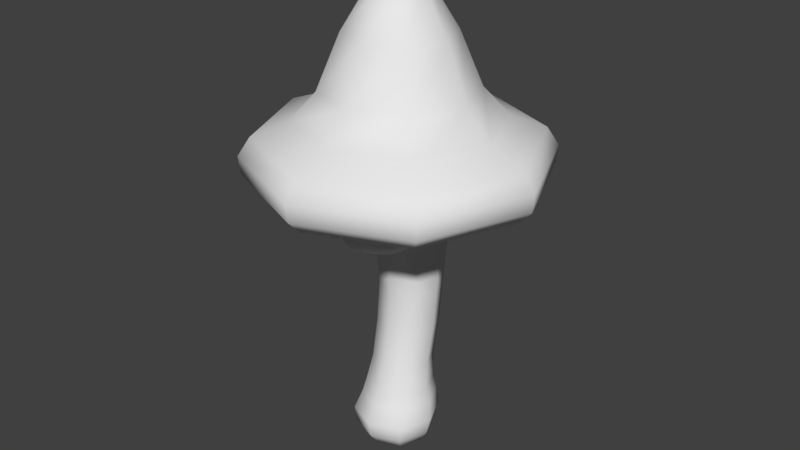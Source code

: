 # Source: CoolShroom.blend  (saved by Blender 2.79.0; exported with 4.5.12 LTS)
import bpy
from mathutils import Matrix  # noqa: F401  (used for matrix-valued properties, if any)

bpy.ops.wm.read_factory_settings(use_empty=True)
scene = bpy.context.scene
scene.name = 'Scene'

# ---- collections
col_collection_1 = bpy.data.collections.new('Collection 1'); scene.collection.children.link(col_collection_1)

# ---- world
world_world = bpy.data.worlds.new('World'); scene.world = world_world
world_world.color = (0.05088, 0.05088, 0.05088)
world_world.use_sun_shadow = False
world_world.sun_shadow_jitter_overblur = 0.0
world_world.cycles.sampling_method = 'MANUAL'

# ---- meshes
me_sphere_001 = bpy.data.meshes.new('Sphere.001')
me_sphere_001.from_pydata([(0.9239, 0.2959, 0.4871), (1.0, 0.2248, -4.371e-08), (0.9239, 0.2293, -0.3827), (0.7071, 0.2385, -0.7071), (0.3827, 0.2202, -0.9239), (0.6533, -0.6541, 0.4223), (0.7071, -0.7071, -4.371e-08), (0.6533, -0.6533, -0.3827), (0.5, -0.5, -0.7071), (0.2706, -0.05042, -0.9239), (0.572, 0.745, 0.5049), (0.5074, 0.7791, -0.1451), (0.4632, 0.7749, -0.3673), (0.4206, 0.7768, -0.6164), (0.1941, 0.7763, -0.7678), (-0.07319, 0.7845, -0.8532), (0.8297, 0.5116, -0.3832), (0.6351, 0.5199, -0.6745), (0.3437, 0.5034, -0.8692), (0.8297, 0.5694, 0.4951), (0.8981, 0.5075, -0.03948), (-0.9239, 0.2959, 0.4871), (-1.0, 0.2248, -4.371e-08), (-0.9239, 0.2293, -0.3827), (-0.7071, 0.2385, -0.7071), (-0.3827, 0.2202, -0.9239), (0.0, 0.2202, -1.0), (-0.6533, -0.6541, 0.4223), (-0.7071, -0.7071, -4.371e-08), (-0.6533, -0.6533, -0.3827), (-0.5, -0.5, -0.7071), (-0.2706, -0.05042, -0.9239), (0.0, -0.9246, 0.4187), (0.0, -1.0, -4.371e-08), (0.0, -0.9239, -0.3827), (0.0, -0.7071, -0.7071), (0.0, -0.1625, -0.9239), (-0.572, 0.745, 0.5049), (-0.5074, 0.7791, -0.1451), (-0.4632, 0.7749, -0.3673), (-0.4206, 0.7768, -0.6164), (-0.1941, 0.7763, -0.7678), (0.07319, 0.7845, -0.8532), (-0.8297, 0.5116, -0.3832), (-0.6351, 0.5199, -0.6745), (-0.3437, 0.5034, -0.8692), (0.0, 0.5034, -0.9376), (-0.8297, 0.5694, 0.4951), (-0.8981, 0.5075, -0.03948)], [], [(4, 3, 8, 9), (2, 1, 6, 7), (26, 4, 9), (3, 2, 7, 8), (1, 0, 5, 6), (26, 9, 36), (8, 7, 34, 35), (6, 5, 32, 33), (9, 8, 35, 36), (7, 6, 33, 34), (16, 17, 13, 12), (17, 18, 14, 13), (19, 20, 11, 10), (18, 46, 15, 14), (20, 16, 12, 11), (1, 2, 16, 20), (4, 26, 46, 18), (0, 1, 20, 19), (3, 4, 18, 17), (2, 3, 17, 16), (25, 31, 30, 24), (23, 29, 28, 22), (26, 31, 25), (24, 30, 29, 23), (22, 28, 27, 21), (26, 36, 31), (30, 35, 34, 29), (28, 33, 32, 27), (31, 36, 35, 30), (29, 34, 33, 28), (43, 39, 40, 44), (44, 40, 41, 45), (47, 37, 38, 48), (45, 41, 42, 46), (48, 38, 39, 43), (22, 48, 43, 23), (25, 45, 46, 26), (21, 47, 48, 22), (24, 44, 45, 25), (23, 43, 44, 24)])
me_sphere_001.polygons.foreach_set('use_smooth', [True] * 40)
_uv = me_sphere_001.uv_layers.new(name='UVMap')
_uv.uv.foreach_set('vector', [0.7661, 0.6818, 0.7779, 0.6424, 0.8364, 0.6827, 0.7907, 0.6984, 0.7979, 0.6062, 0.8228, 0.568, 0.902, 0.6452, 0.8661, 0.6648, 0.7591, 0.7243, 0.7661, 0.6818, 0.7907, 0.6984, 0.7779, 0.6424, 0.7979, 0.6062, 0.8661, 0.6648, 0.8364, 0.6827, 0.8228, 0.568, 0.8513, 0.503, 0.9537, 0.6143, 0.902, 0.6452, 0.7591, 0.7243, 0.7907, 0.6984, 0.7992, 0.7245, 0.8364, 0.6827, 0.8661, 0.6648, 0.8841, 0.7248, 0.8503, 0.7247, 0.902, 0.6452, 0.9537, 0.6143, 0.9899, 0.7253, 0.923, 0.725, 0.7907, 0.6984, 0.8364, 0.6827, 0.8503, 0.7247, 0.7992, 0.7245, 0.8661, 0.6648, 0.902, 0.6452, 0.923, 0.725, 0.8841, 0.7248, 0.7655, 0.5945, 0.7458, 0.6325, 0.6959, 0.6298, 0.6994, 0.5866, 0.7458, 0.6325, 0.7319, 0.6746, 0.6833, 0.6743, 0.6959, 0.6298, 0.8113, 0.4784, 0.7855, 0.5538, 0.7103, 0.5494, 0.7664, 0.4538, 0.7319, 0.6746, 0.7202, 0.7241, 0.6705, 0.7189, 0.6833, 0.6743, 0.7855, 0.5538, 0.7655, 0.5945, 0.6994, 0.5866, 0.7103, 0.5494, 0.8228, 0.568, 0.7979, 0.6062, 0.7655, 0.5945, 0.7855, 0.5538, 0.7661, 0.6818, 0.7591, 0.7243, 0.7202, 0.7241, 0.7319, 0.6746, 0.8513, 0.503, 0.8228, 0.568, 0.7855, 0.5538, 0.8113, 0.4784, 0.7779, 0.6424, 0.7661, 0.6818, 0.7319, 0.6746, 0.7458, 0.6325, 0.7979, 0.6062, 0.7779, 0.6424, 0.7458, 0.6325, 0.7655, 0.5945, 0.7658, 0.7669, 0.7905, 0.7505, 0.8361, 0.7665, 0.7772, 0.8063, 0.7969, 0.8428, 0.8656, 0.7847, 0.9014, 0.8046, 0.8215, 0.8811, 0.7591, 0.7243, 0.7905, 0.7505, 0.7658, 0.7669, 0.7772, 0.8063, 0.8361, 0.7665, 0.8656, 0.7847, 0.7969, 0.8428, 0.8215, 0.8811, 0.9014, 0.8046, 0.9528, 0.8359, 0.8495, 0.9463, 0.7591, 0.7243, 0.7992, 0.7245, 0.7905, 0.7505, 0.8361, 0.7665, 0.8503, 0.7247, 0.8841, 0.7248, 0.8656, 0.7847, 0.9014, 0.8046, 0.923, 0.725, 0.9899, 0.7253, 0.9528, 0.8359, 0.7905, 0.7505, 0.7992, 0.7245, 0.8503, 0.7247, 0.8361, 0.7665, 0.8656, 0.7847, 0.8841, 0.7248, 0.923, 0.725, 0.9014, 0.8046, 0.7645, 0.8541, 0.6982, 0.8615, 0.6951, 0.8183, 0.745, 0.8159, 0.745, 0.8159, 0.6951, 0.8183, 0.6829, 0.7737, 0.7315, 0.7738, 0.8093, 0.9706, 0.7642, 0.9949, 0.7088, 0.8987, 0.784, 0.895, 0.7315, 0.7738, 0.6829, 0.7737, 0.6705, 0.729, 0.7202, 0.7241, 0.784, 0.895, 0.7088, 0.8987, 0.6982, 0.8615, 0.7645, 0.8541, 0.8215, 0.8811, 0.784, 0.895, 0.7645, 0.8541, 0.7969, 0.8428, 0.7658, 0.7669, 0.7315, 0.7738, 0.7202, 0.7241, 0.7591, 0.7243, 0.8495, 0.9463, 0.8093, 0.9706, 0.784, 0.895, 0.8215, 0.8811, 0.7772, 0.8063, 0.745, 0.8159, 0.7315, 0.7738, 0.7658, 0.7669, 0.7969, 0.8428, 0.7645, 0.8541, 0.745, 0.8159, 0.7772, 0.8063])
me_sphere_001.use_remesh_preserve_volume = False
me_sphere_001.use_remesh_preserve_attributes = False
me_sphere_001.use_mirror_vertex_groups = False
me_sphere_001.update()
me_cylinder_002 = bpy.data.meshes.new('Cylinder.002')
me_cylinder_002.from_pydata([(-2.791e-08, 1.134, -1.337), (7.42e-09, 1.994, 5.157), (0.8016, 0.8016, -1.337), (1.054, 1.557, 5.157), (1.134, 7.846e-08, -1.337), (1.145, -6.878e-08, 5.366), (0.8016, -0.8016, -1.337), (1.054, -1.054, 5.436), (-2.218e-08, -1.134, -1.337), (-1.228e-07, -1.49, 5.485), (-0.8016, -0.8016, -1.337), (-1.054, -1.054, 5.436), (-1.134, 7.315e-08, -1.337), (-1.145, 1.412e-08, 5.366), (-0.8016, 0.8016, -1.337), (-1.054, 1.557, 5.157), (0.0, 1.116, -1.838), (0.9021, 0.7427, -1.838), (0.8334, 0.6512, -2.326), (0.6379, 0.524, -2.74), (0.3452, 0.3452, -3.017), (1.276, -0.1594, -1.838), (1.179, -0.1822, -2.326), (0.9021, -0.1139, -2.74), (0.4882, 1.895e-07, -3.017), (0.0, 1.926e-07, -3.114), (0.9021, -1.062, -1.838), (0.8334, -1.016, -2.326), (0.6379, -0.7518, -2.74), (0.3452, -0.3452, -3.017), (1.587e-08, -1.435, -1.838), (5.389e-08, -1.361, -2.326), (1.587e-08, -1.016, -2.74), (1.587e-08, -0.4882, -3.017), (-2.075e-08, 1.01, -0.9078), (-0.9021, -1.062, -1.838), (-0.8334, -1.016, -2.326), (-0.6379, -0.7518, -2.74), (-0.3452, -0.3452, -3.017), (0.7142, 0.7142, -0.9078), (-1.276, -0.1594, -1.838), (-1.179, -0.1822, -2.326), (-0.9021, -0.1139, -2.74), (-0.4882, 2.085e-07, -3.017), (-0.9021, 0.7427, -1.838), (-0.8334, 0.6512, -2.326), (-0.6379, 0.524, -2.74), (-0.3452, 0.3452, -3.017), (-6.017e-08, 0.9964, -2.326), (-2.215e-08, 0.7882, -2.74), (-3.141e-09, 0.4882, -3.017), (1.01, 5.769e-08, -0.9078), (0.7142, -0.7142, -0.9078), (-3.11e-08, -1.01, -0.9078), (-0.7142, -0.7142, -0.9078), (-1.01, 6.304e-08, -0.9078), (-0.7142, 0.7142, -0.9078), (-1.323e-08, 1.062, -0.1202), (0.9029, 0.1594, -0.1202), (-5.108e-08, -0.7435, -0.1202), (0.6385, -0.479, -0.1202), (0.6385, 0.7979, -0.1202), (-0.6385, -0.479, -0.1202), (-0.9029, 0.1594, -0.1202), (-0.6385, 0.7979, -0.1202), (-4.046e-09, 1.755, 4.434), (0.9634, 0.3322, 4.434), (-7.587e-08, -0.9634, 4.434), (0.6812, -0.6812, 4.434), (0.6812, 1.472, 4.434), (-0.6812, -0.6812, 4.434), (-0.9634, 0.3322, 4.434), (-0.6812, 1.472, 4.434), (9.011e-08, 2.547, 5.399), (1.833, 1.719, 5.445), (2.593, -1.087e-07, 5.467), (1.833, -1.833, 5.467), (-1.366e-07, -2.593, 5.467), (-1.833, -1.833, 5.467), (-2.593, 3.559e-08, 5.467), (-1.833, 1.719, 5.445), (0.9332, 0.5239, 2.236), (-6.347e-08, -0.4093, 2.236), (0.6598, -0.136, 2.236), (0.6598, 1.184, 2.236), (-0.6598, -0.136, 2.236), (-0.9332, 0.5239, 2.236), (-0.6598, 1.184, 2.236), (-8.636e-09, 1.457, 2.236), (0.918, 0.3872, 0.9946), (-5.727e-08, -0.5308, 0.9946), (0.6492, -0.2619, 0.9946), (0.6492, 1.036, 0.9946), (-0.6492, -0.2619, 0.9946), (-0.918, 0.3872, 0.9946), (-0.6492, 1.036, 0.9946), (-1.093e-08, 1.305, 0.9946), (-6.341e-09, 1.607, 3.382), (0.9483, 0.5954, 3.382), (-6.967e-08, -0.5269, 3.382), (0.6705, -0.2491, 3.382), (0.6705, 1.329, 3.382), (-0.6705, -0.2491, 3.382), (-0.9483, 0.5954, 3.382), (-0.6705, 1.329, 3.382), (1.598e-07, 4.315, 5.957), (3.051, 3.051, 5.957), (4.315, -1.808e-07, 5.957), (3.051, -3.051, 5.957), (-2.174e-07, -4.315, 5.957), (-3.051, -3.051, 5.957), (-4.315, 5.923e-08, 5.957), (-3.051, 3.051, 5.957), (2.768, -2.768, 5.547), (-1.947e-07, -3.915, 5.547), (2.768, 2.768, 5.547), (3.915, -1.641e-07, 5.547), (-3.915, 5.375e-08, 5.547), (-2.768, 2.768, 5.547), (-2.768, -2.768, 5.547), (1.475e-07, 3.915, 5.547), (2.044e-07, 4.024, 7.027), (2.845, 2.845, 7.027), (4.024, -1.517e-07, 7.027), (2.845, -2.845, 7.027), (-1.473e-07, -4.024, 7.027), (-2.845, -2.845, 7.027), (-4.024, 7.221e-08, 7.027), (-2.845, 2.845, 7.027), (-3.089, -3.089, 6.492), (-4.369, 6.887e-08, 6.492), (3.089, -3.089, 6.492), (-1.936e-07, -4.369, 6.492), (3.089, 3.089, 6.492), (4.369, -1.742e-07, 6.492), (-3.089, 3.089, 6.492), (1.883e-07, 4.369, 6.492), (1.671e-07, 2.985, 7.437), (2.111, 2.111, 7.437), (2.985, -1.125e-07, 7.437), (2.111, -2.111, 7.437), (-9.392e-08, -2.985, 7.437), (-2.111, -2.111, 7.437), (-2.985, 5.357e-08, 7.437), (-2.111, 2.111, 7.437), (1.548e-07, 2.22, 8.257), (1.57, 1.57, 8.257), (2.22, -9.133e-08, 8.257), (1.57, -1.57, 8.257), (-3.932e-08, -2.22, 8.257), (-1.57, -1.57, 8.257), (-2.22, 3.221e-08, 8.257), (-1.57, 1.57, 8.257), (1.397e-07, 1.558, 9.852), (1.102, 1.102, 9.852), (1.558, -6.409e-08, 9.852), (1.102, -1.102, 9.852), (3.507e-09, -1.558, 9.852), (-1.102, -1.102, 9.852), (-1.558, 2.261e-08, 9.852), (-1.102, 1.102, 9.852), (1.523e-07, 0.7473, 11.17), (0.5284, 0.5284, 11.17), (0.7473, -3.074e-08, 11.17), (0.5284, -0.5284, 11.17), (8.699e-08, -0.7473, 11.17), (-0.5284, -0.5284, 11.17), (-0.7473, 1.084e-08, 11.17), (-0.5284, 0.5284, 11.17), (0.1548, 0.3737, 11.45), (-0.3736, 0.1547, 11.45), (-0.1548, -0.3737, 11.45), (0.3736, -0.1547, 11.45), (8.315e-06, 1.389e-05, 11.55)], [], [(65, 1, 3, 69), (69, 3, 5, 66), (66, 5, 7, 68), (68, 7, 9, 67), (67, 9, 11, 70), (70, 11, 13, 71), (56, 64, 57, 34), (71, 13, 15, 72), (72, 15, 1, 65), (55, 63, 64, 56), (50, 49, 19, 20), (48, 16, 17, 18), (25, 50, 20), (49, 48, 18, 19), (16, 0, 2, 17), (25, 20, 24), (19, 18, 22, 23), (17, 2, 4, 21), (20, 19, 23, 24), (18, 17, 21, 22), (23, 22, 27, 28), (21, 4, 6, 26), (24, 23, 28, 29), (22, 21, 26, 27), (25, 24, 29), (29, 28, 32, 33), (27, 26, 30, 31), (25, 29, 33), (28, 27, 31, 32), (26, 6, 8, 30), (31, 30, 35, 36), (25, 33, 38), (32, 31, 36, 37), (30, 8, 10, 35), (33, 32, 37, 38), (25, 38, 43), (37, 36, 41, 42), (35, 10, 12, 40), (38, 37, 42, 43), (36, 35, 40, 41), (40, 12, 14, 44), (43, 42, 46, 47), (41, 40, 44, 45), (25, 43, 47), (42, 41, 45, 46), (47, 46, 49, 50), (45, 44, 16, 48), (25, 47, 50), (46, 45, 48, 49), (44, 14, 0, 16), (14, 56, 34, 0), (12, 55, 56, 14), (10, 54, 55, 12), (8, 53, 54, 10), (6, 52, 53, 8), (4, 51, 52, 6), (2, 39, 51, 4), (0, 34, 39, 2), (54, 62, 63, 55), (53, 59, 62, 54), (52, 60, 59, 53), (51, 58, 60, 52), (39, 61, 58, 51), (34, 57, 61, 39), (104, 72, 65, 97), (103, 71, 72, 104), (102, 70, 71, 103), (99, 67, 70, 102), (100, 68, 67, 99), (98, 66, 68, 100), (101, 69, 66, 98), (97, 65, 69, 101), (9, 7, 76, 77), (15, 13, 79, 80), (5, 3, 74, 75), (11, 9, 77, 78), (1, 15, 80, 73), (3, 1, 73, 74), (7, 5, 75, 76), (13, 11, 78, 79), (96, 88, 84, 92), (92, 84, 81, 89), (89, 81, 83, 91), (91, 83, 82, 90), (90, 82, 85, 93), (93, 85, 86, 94), (94, 86, 87, 95), (95, 87, 88, 96), (64, 95, 96, 57), (63, 94, 95, 64), (62, 93, 94, 63), (59, 90, 93, 62), (60, 91, 90, 59), (58, 89, 91, 60), (61, 92, 89, 58), (57, 96, 92, 61), (88, 97, 101, 84), (84, 101, 98, 81), (81, 98, 100, 83), (83, 100, 99, 82), (82, 99, 102, 85), (85, 102, 103, 86), (86, 103, 104, 87), (87, 104, 97, 88), (114, 113, 108, 109), (116, 115, 106, 107), (118, 117, 111, 112), (119, 114, 109, 110), (113, 116, 107, 108), (115, 120, 105, 106), (120, 118, 112, 105), (117, 119, 110, 111), (79, 78, 119, 117), (73, 80, 118, 120), (74, 73, 120, 115), (76, 75, 116, 113), (78, 77, 114, 119), (80, 79, 117, 118), (75, 74, 115, 116), (77, 76, 113, 114), (130, 129, 126, 127), (132, 131, 124, 125), (134, 133, 122, 123), (135, 130, 127, 128), (129, 132, 125, 126), (131, 134, 123, 124), (133, 136, 121, 122), (136, 135, 128, 121), (105, 112, 135, 136), (106, 105, 136, 133), (108, 107, 134, 131), (110, 109, 132, 129), (112, 111, 130, 135), (107, 106, 133, 134), (109, 108, 131, 132), (111, 110, 129, 130), (128, 127, 143, 144), (126, 125, 141, 142), (124, 123, 139, 140), (122, 121, 137, 138), (121, 128, 144, 137), (127, 126, 142, 143), (125, 124, 140, 141), (123, 122, 138, 139), (137, 144, 152, 145), (143, 142, 150, 151), (141, 140, 148, 149), (139, 138, 146, 147), (144, 143, 151, 152), (142, 141, 149, 150), (140, 139, 147, 148), (138, 137, 145, 146), (148, 147, 155, 156), (146, 145, 153, 154), (145, 152, 160, 153), (151, 150, 158, 159), (149, 148, 156, 157), (147, 146, 154, 155), (152, 151, 159, 160), (150, 149, 157, 158), (160, 159, 167, 168), (158, 157, 165, 166), (156, 155, 163, 164), (154, 153, 161, 162), (153, 160, 168, 161), (159, 158, 166, 167), (157, 156, 164, 165), (155, 154, 162, 163), (162, 169, 172, 163), (165, 171, 166), (164, 172, 171, 165), (169, 162, 161), (167, 170, 168), (170, 169, 161, 168), (163, 172, 164), (166, 171, 170, 167), (171, 173, 170), (169, 173, 172), (172, 173, 171), (170, 173, 169)])
me_cylinder_002.polygons.foreach_set('use_smooth', [True] * 180)
_uv = me_cylinder_002.uv_layers.new(name='UVMap')
_uv.uv.foreach_set('vector', [0.473, 0.7483, 0.5031, 0.7659, 0.4723, 0.822, 0.4449, 0.7781, 0.4449, 0.7781, 0.4723, 0.822, 0.389, 0.8741, 0.3797, 0.8122, 0.3797, 0.8122, 0.389, 0.8741, 0.3354, 0.9174, 0.313, 0.8403, 0.313, 0.8403, 0.3354, 0.9174, 0.2592, 0.9242, 0.262, 0.8449, 0.262, 0.8449, 0.2592, 0.9242, 0.1838, 0.912, 0.2114, 0.8368, 0.2114, 0.8368, 0.1838, 0.912, 0.1334, 0.8651, 0.1471, 0.8041, 0.2022, 0.5346, 0.1894, 0.5646, 0.1607, 0.5549, 0.1733, 0.5225, 0.1471, 0.8041, 0.1334, 0.8651, 0.05422, 0.8073, 0.0846, 0.7657, 0.0846, 0.7657, 0.05422, 0.8073, 0.02761, 0.7494, 0.05884, 0.7341, 0.2278, 0.5429, 0.2177, 0.5704, 0.1894, 0.5646, 0.2022, 0.5346, 0.2932, 0.467, 0.3128, 0.4646, 0.3044, 0.4902, 0.2929, 0.4828, 0.3344, 0.4708, 0.3524, 0.4861, 0.324, 0.5097, 0.3143, 0.4993, 0.2712, 0.4801, 0.2932, 0.467, 0.2929, 0.4828, 0.3128, 0.4646, 0.3344, 0.4708, 0.3143, 0.4993, 0.3044, 0.4902, 0.3524, 0.4861, 0.365, 0.5055, 0.3348, 0.5217, 0.324, 0.5097, 0.2712, 0.4801, 0.2929, 0.4828, 0.2872, 0.4927, 0.3044, 0.4902, 0.3143, 0.4993, 0.2979, 0.5122, 0.2935, 0.5032, 0.324, 0.5097, 0.3348, 0.5217, 0.3106, 0.5315, 0.303, 0.521, 0.2929, 0.4828, 0.3044, 0.4902, 0.2935, 0.5032, 0.2872, 0.4927, 0.3143, 0.4993, 0.324, 0.5097, 0.303, 0.521, 0.2979, 0.5122, 0.2935, 0.5032, 0.2979, 0.5122, 0.2837, 0.5179, 0.2822, 0.5095, 0.303, 0.521, 0.3106, 0.5315, 0.2897, 0.5363, 0.2859, 0.5257, 0.2872, 0.4927, 0.2935, 0.5032, 0.2822, 0.5095, 0.2793, 0.498, 0.2979, 0.5122, 0.303, 0.521, 0.2859, 0.5257, 0.2837, 0.5179, 0.2712, 0.4801, 0.2872, 0.4927, 0.2793, 0.498, 0.2793, 0.498, 0.2822, 0.5095, 0.271, 0.5111, 0.2711, 0.4993, 0.2837, 0.5179, 0.2859, 0.5257, 0.2708, 0.5265, 0.2709, 0.5193, 0.2712, 0.4801, 0.2793, 0.498, 0.2711, 0.4993, 0.2822, 0.5095, 0.2837, 0.5179, 0.2709, 0.5193, 0.271, 0.5111, 0.2859, 0.5257, 0.2897, 0.5363, 0.2707, 0.5379, 0.2708, 0.5265, 0.2709, 0.5193, 0.2708, 0.5265, 0.2558, 0.5253, 0.2582, 0.5176, 0.2712, 0.4801, 0.2711, 0.4993, 0.2629, 0.4979, 0.271, 0.5111, 0.2709, 0.5193, 0.2582, 0.5176, 0.2599, 0.5093, 0.2708, 0.5265, 0.2707, 0.5379, 0.2517, 0.5357, 0.2558, 0.5253, 0.2711, 0.4993, 0.271, 0.5111, 0.2599, 0.5093, 0.2629, 0.4979, 0.2712, 0.4801, 0.2629, 0.4979, 0.2552, 0.4925, 0.2599, 0.5093, 0.2582, 0.5176, 0.2442, 0.5117, 0.2488, 0.5029, 0.2558, 0.5253, 0.2517, 0.5357, 0.2313, 0.5302, 0.2391, 0.5202, 0.2629, 0.4979, 0.2599, 0.5093, 0.2488, 0.5029, 0.2552, 0.4925, 0.2582, 0.5176, 0.2558, 0.5253, 0.2391, 0.5202, 0.2442, 0.5117, 0.2391, 0.5202, 0.2313, 0.5302, 0.2081, 0.5202, 0.2187, 0.5087, 0.2552, 0.4925, 0.2488, 0.5029, 0.2381, 0.4899, 0.2496, 0.4826, 0.2442, 0.5117, 0.2391, 0.5202, 0.2187, 0.5087, 0.2284, 0.4987, 0.2712, 0.4801, 0.2552, 0.4925, 0.2496, 0.4826, 0.2488, 0.5029, 0.2442, 0.5117, 0.2284, 0.4987, 0.2381, 0.4899, 0.2496, 0.4826, 0.2381, 0.4899, 0.23, 0.4646, 0.2494, 0.467, 0.2284, 0.4987, 0.2187, 0.5087, 0.1912, 0.4856, 0.2088, 0.4706, 0.2712, 0.4801, 0.2496, 0.4826, 0.2494, 0.467, 0.2381, 0.4899, 0.2284, 0.4987, 0.2088, 0.4706, 0.23, 0.4646, 0.2187, 0.5087, 0.2081, 0.5202, 0.1791, 0.5047, 0.1912, 0.4856, 0.2081, 0.5202, 0.2022, 0.5346, 0.1733, 0.5225, 0.1791, 0.5047, 0.2313, 0.5302, 0.2278, 0.5429, 0.2022, 0.5346, 0.2081, 0.5202, 0.2517, 0.5357, 0.2502, 0.5469, 0.2278, 0.5429, 0.2313, 0.5302, 0.2707, 0.5379, 0.2707, 0.5483, 0.2502, 0.5469, 0.2517, 0.5357, 0.2897, 0.5363, 0.2914, 0.5475, 0.2707, 0.5483, 0.2707, 0.5379, 0.3106, 0.5315, 0.3142, 0.5441, 0.2914, 0.5475, 0.2897, 0.5363, 0.3348, 0.5217, 0.3409, 0.5368, 0.3142, 0.5441, 0.3106, 0.5315, 0.365, 0.5055, 0.3719, 0.525, 0.3409, 0.5368, 0.3348, 0.5217, 0.2502, 0.5469, 0.2446, 0.5733, 0.2177, 0.5704, 0.2278, 0.5429, 0.2707, 0.5483, 0.2702, 0.5748, 0.2446, 0.5733, 0.2502, 0.5469, 0.2914, 0.5475, 0.2961, 0.5744, 0.2702, 0.5748, 0.2707, 0.5483, 0.3142, 0.5441, 0.3235, 0.5726, 0.2961, 0.5744, 0.2914, 0.5475, 0.3409, 0.5368, 0.3527, 0.5681, 0.3235, 0.5726, 0.3142, 0.5441, 0.3719, 0.525, 0.383, 0.5598, 0.3527, 0.5681, 0.3409, 0.5368, 0.1228, 0.7188, 0.0846, 0.7657, 0.05884, 0.7341, 0.09315, 0.6991, 0.1628, 0.7385, 0.1471, 0.8041, 0.0846, 0.7657, 0.1228, 0.7188, 0.2155, 0.7579, 0.2114, 0.8368, 0.1471, 0.8041, 0.1628, 0.7385, 0.2647, 0.7646, 0.262, 0.8449, 0.2114, 0.8368, 0.2155, 0.7579, 0.3144, 0.7612, 0.313, 0.8403, 0.262, 0.8449, 0.2647, 0.7646, 0.3685, 0.7454, 0.3797, 0.8122, 0.313, 0.8403, 0.3144, 0.7612, 0.4099, 0.7284, 0.4449, 0.7781, 0.3797, 0.8122, 0.3685, 0.7454, 0.4411, 0.7107, 0.473, 0.7483, 0.4449, 0.7781, 0.4099, 0.7284, 0.2592, 0.9242, 0.3354, 0.9174, 0.3588, 0.9771, 0.2568, 0.9916, 0.05422, 0.8073, 0.1334, 0.8651, 0.07655, 0.9196, 0.03358, 0.8467, 0.389, 0.8741, 0.4723, 0.822, 0.4902, 0.8628, 0.442, 0.9326, 0.1838, 0.912, 0.2592, 0.9242, 0.2568, 0.9916, 0.1561, 0.9698, 0.02761, 0.7494, 0.05422, 0.8073, 0.03358, 0.8467, 0.000121, 0.7495, 0.4723, 0.822, 0.5031, 0.7659, 0.5307, 0.768, 0.4902, 0.8628, 0.3354, 0.9174, 0.389, 0.8741, 0.442, 0.9326, 0.3588, 0.9771, 0.1334, 0.8651, 0.1838, 0.912, 0.1561, 0.9698, 0.07655, 0.9196, 0.3996, 0.6094, 0.4174, 0.6635, 0.3853, 0.6747, 0.3683, 0.6174, 0.3683, 0.6174, 0.3853, 0.6747, 0.3492, 0.6827, 0.3358, 0.6214, 0.3358, 0.6214, 0.3492, 0.6827, 0.3091, 0.6887, 0.3026, 0.6228, 0.3026, 0.6228, 0.3091, 0.6887, 0.2671, 0.6903, 0.2691, 0.6226, 0.2691, 0.6226, 0.2671, 0.6903, 0.2254, 0.6861, 0.2358, 0.621, 0.2358, 0.621, 0.2254, 0.6861, 0.186, 0.6775, 0.203, 0.6178, 0.203, 0.6178, 0.186, 0.6775, 0.1509, 0.6673, 0.1713, 0.6119, 0.1713, 0.6119, 0.1509, 0.6673, 0.12, 0.654, 0.1412, 0.602, 0.1894, 0.5646, 0.1713, 0.6119, 0.1412, 0.602, 0.1607, 0.5549, 0.2177, 0.5704, 0.203, 0.6178, 0.1713, 0.6119, 0.1894, 0.5646, 0.2446, 0.5733, 0.2358, 0.621, 0.203, 0.6178, 0.2177, 0.5704, 0.2702, 0.5748, 0.2691, 0.6226, 0.2358, 0.621, 0.2446, 0.5733, 0.2961, 0.5744, 0.3026, 0.6228, 0.2691, 0.6226, 0.2702, 0.5748, 0.3235, 0.5726, 0.3358, 0.6214, 0.3026, 0.6228, 0.2961, 0.5744, 0.3527, 0.5681, 0.3683, 0.6174, 0.3358, 0.6214, 0.3235, 0.5726, 0.383, 0.5598, 0.3996, 0.6094, 0.3683, 0.6174, 0.3527, 0.5681, 0.4174, 0.6635, 0.4411, 0.7107, 0.4099, 0.7284, 0.3853, 0.6747, 0.3853, 0.6747, 0.4099, 0.7284, 0.3685, 0.7454, 0.3492, 0.6827, 0.3492, 0.6827, 0.3685, 0.7454, 0.3144, 0.7612, 0.3091, 0.6887, 0.3091, 0.6887, 0.3144, 0.7612, 0.2647, 0.7646, 0.2671, 0.6903, 0.2671, 0.6903, 0.2647, 0.7646, 0.2155, 0.7579, 0.2254, 0.6861, 0.2254, 0.6861, 0.2155, 0.7579, 0.1628, 0.7385, 0.186, 0.6775, 0.186, 0.6775, 0.1628, 0.7385, 0.1228, 0.7188, 0.1509, 0.6673, 0.1509, 0.6673, 0.1228, 0.7188, 0.09315, 0.6991, 0.12, 0.654, 0.4524, 0.07104, 0.5673, 0.07245, 0.564, 0.0942, 0.4537, 0.09153, 0.6886, 0.1001, 0.8179, 0.1554, 0.8056, 0.1813, 0.6807, 0.1231, 0.1466, 0.1718, 0.25, 0.128, 0.2567, 0.1467, 0.1549, 0.1933, 0.3466, 0.09221, 0.4524, 0.07104, 0.4537, 0.09153, 0.3515, 0.1112, 0.5673, 0.07245, 0.6886, 0.1001, 0.6807, 0.1231, 0.564, 0.0942, 0.8179, 0.1554, 0.9913, 0.2478, 0.9785, 0.2885, 0.8056, 0.1813, 0.000121, 0.2358, 0.1466, 0.1718, 0.1549, 0.1933, 0.006322, 0.2692, 0.25, 0.128, 0.3466, 0.09221, 0.3515, 0.1112, 0.2567, 0.1467, 0.23, 0.075, 0.336, 0.02717, 0.3466, 0.09221, 0.25, 0.128, 0.0001211, 0.144, 0.1215, 0.103, 0.1466, 0.1718, 0.000121, 0.2358, 0.8542, 0.0724, 0.9999, 0.1347, 0.9913, 0.2478, 0.8179, 0.1554, 0.5854, 0.000121, 0.7215, 0.0277, 0.6886, 0.1001, 0.5673, 0.07245, 0.336, 0.02717, 0.4552, 0.001007, 0.4524, 0.07104, 0.3466, 0.09221, 0.1215, 0.103, 0.23, 0.075, 0.25, 0.128, 0.1466, 0.1718, 0.7215, 0.0277, 0.8542, 0.0724, 0.8179, 0.1554, 0.6886, 0.1001, 0.4552, 0.001007, 0.5854, 0.000121, 0.5673, 0.07245, 0.4524, 0.07104, 0.2637, 0.1633, 0.3565, 0.1281, 0.3619, 0.1476, 0.2723, 0.1825, 0.4555, 0.1098, 0.5616, 0.1137, 0.558, 0.1357, 0.4569, 0.1305, 0.6737, 0.1438, 0.7937, 0.2044, 0.778, 0.2297, 0.6645, 0.167, 0.1645, 0.2126, 0.2637, 0.1633, 0.2723, 0.1825, 0.1771, 0.2346, 0.3565, 0.1281, 0.4555, 0.1098, 0.4569, 0.1305, 0.3619, 0.1476, 0.5616, 0.1137, 0.6737, 0.1438, 0.6645, 0.167, 0.558, 0.1357, 0.7937, 0.2044, 0.9564, 0.3214, 0.9204, 0.3503, 0.778, 0.2297, 0.02081, 0.2985, 0.1645, 0.2126, 0.1771, 0.2346, 0.04779, 0.3272, 0.006322, 0.2692, 0.1549, 0.1933, 0.1645, 0.2126, 0.02081, 0.2985, 0.8056, 0.1813, 0.9785, 0.2885, 0.9564, 0.3214, 0.7937, 0.2044, 0.564, 0.0942, 0.6807, 0.1231, 0.6737, 0.1438, 0.5616, 0.1137, 0.3515, 0.1112, 0.4537, 0.09153, 0.4555, 0.1098, 0.3565, 0.1281, 0.1549, 0.1933, 0.2567, 0.1467, 0.2637, 0.1633, 0.1645, 0.2126, 0.6807, 0.1231, 0.8056, 0.1813, 0.7937, 0.2044, 0.6737, 0.1438, 0.4537, 0.09153, 0.564, 0.0942, 0.5616, 0.1137, 0.4555, 0.1098, 0.2567, 0.1467, 0.3515, 0.1112, 0.3565, 0.1281, 0.2637, 0.1633, 0.1771, 0.2346, 0.2723, 0.1825, 0.2877, 0.2193, 0.2029, 0.2751, 0.3619, 0.1476, 0.4569, 0.1305, 0.4569, 0.1693, 0.3703, 0.1846, 0.558, 0.1357, 0.6645, 0.167, 0.6434, 0.2082, 0.5482, 0.176, 0.778, 0.2297, 0.9204, 0.3503, 0.8456, 0.3844, 0.7434, 0.2714, 0.04779, 0.3272, 0.1771, 0.2346, 0.2029, 0.2751, 0.1097, 0.3679, 0.2723, 0.1825, 0.3619, 0.1476, 0.3703, 0.1846, 0.2877, 0.2193, 0.4569, 0.1305, 0.558, 0.1357, 0.5482, 0.176, 0.4569, 0.1693, 0.6645, 0.167, 0.778, 0.2297, 0.7434, 0.2714, 0.6434, 0.2082, 0.1097, 0.3679, 0.2029, 0.2751, 0.2406, 0.3196, 0.1769, 0.4046, 0.2877, 0.2193, 0.3703, 0.1846, 0.3819, 0.2291, 0.3102, 0.263, 0.4569, 0.1693, 0.5482, 0.176, 0.5356, 0.2232, 0.4571, 0.2154, 0.6434, 0.2082, 0.7434, 0.2714, 0.6958, 0.3177, 0.6157, 0.2555, 0.2029, 0.2751, 0.2877, 0.2193, 0.3102, 0.263, 0.2406, 0.3196, 0.3703, 0.1846, 0.4569, 0.1693, 0.4571, 0.2154, 0.3819, 0.2291, 0.5482, 0.176, 0.6434, 0.2082, 0.6157, 0.2555, 0.5356, 0.2232, 0.7434, 0.2714, 0.8456, 0.3844, 0.7663, 0.4185, 0.6958, 0.3177, 0.5356, 0.2232, 0.6157, 0.2555, 0.5636, 0.3302, 0.5128, 0.3009, 0.6958, 0.3177, 0.7663, 0.4185, 0.6338, 0.4643, 0.6071, 0.3835, 0.1769, 0.4046, 0.2406, 0.3196, 0.3188, 0.3803, 0.2919, 0.4527, 0.3102, 0.263, 0.3819, 0.2291, 0.4074, 0.3023, 0.3594, 0.3311, 0.4571, 0.2154, 0.5356, 0.2232, 0.5128, 0.3009, 0.4594, 0.2922, 0.6157, 0.2555, 0.6958, 0.3177, 0.6071, 0.3835, 0.5636, 0.3302, 0.2406, 0.3196, 0.3102, 0.263, 0.3594, 0.3311, 0.3188, 0.3803, 0.3819, 0.2291, 0.4571, 0.2154, 0.4594, 0.2922, 0.4074, 0.3023, 0.3188, 0.3803, 0.3594, 0.3311, 0.4151, 0.382, 0.4025, 0.4106, 0.4074, 0.3023, 0.4594, 0.2922, 0.4608, 0.3598, 0.4362, 0.3654, 0.5128, 0.3009, 0.5636, 0.3302, 0.5069, 0.3842, 0.4857, 0.3665, 0.6071, 0.3835, 0.6338, 0.4643, 0.5161, 0.4552, 0.5186, 0.4153, 0.2919, 0.4527, 0.3188, 0.3803, 0.4025, 0.4106, 0.4062, 0.4507, 0.3594, 0.3311, 0.4074, 0.3023, 0.4362, 0.3654, 0.4151, 0.382, 0.4594, 0.2922, 0.5128, 0.3009, 0.4857, 0.3665, 0.4608, 0.3598, 0.5636, 0.3302, 0.6071, 0.3835, 0.5186, 0.4153, 0.5069, 0.3842, 0.5186, 0.4153, 0.4866, 0.4289, 0.4815, 0.391, 0.5069, 0.3842, 0.4608, 0.3598, 0.4532, 0.3819, 0.4362, 0.3654, 0.4857, 0.3665, 0.4815, 0.391, 0.4532, 0.3819, 0.4608, 0.3598, 0.4866, 0.4289, 0.5186, 0.4153, 0.5161, 0.4552, 0.4151, 0.382, 0.4309, 0.4032, 0.4025, 0.4106, 0.4309, 0.4032, 0.4465, 0.4421, 0.4062, 0.4507, 0.4025, 0.4106, 0.5069, 0.3842, 0.4815, 0.391, 0.4857, 0.3665, 0.4362, 0.3654, 0.4532, 0.3819, 0.4309, 0.4032, 0.4151, 0.382, 0.4532, 0.3819, 0.4598, 0.4083, 0.4309, 0.4032, 0.4866, 0.4289, 0.4598, 0.4083, 0.4815, 0.391, 0.4815, 0.391, 0.4598, 0.4083, 0.4532, 0.3819, 0.4309, 0.4032, 0.4598, 0.4083, 0.4465, 0.4421])
me_cylinder_002.use_remesh_preserve_volume = False
me_cylinder_002.use_remesh_preserve_attributes = False
me_cylinder_002.use_mirror_vertex_groups = False
me_cylinder_002.update()

# ---- objects
ob_sphere = bpy.data.objects.new('Sphere', me_sphere_001)
ob_cylinder = bpy.data.objects.new('Cylinder', me_cylinder_002)

# ---- transforms, parenting, visibility, modifiers, constraints
ob_sphere.location = (-0.00454, -0.06035, 1.685)
ob_sphere.rotation_euler = (-0.03649, -0.0, 0.0)
ob_sphere.scale = (0.3696, 0.5281, 0.3065)
ob_sphere.lineart.crease_threshold = 0.0
ob_cylinder.location = (0.0, 0.0, 0.4601)
ob_cylinder.scale = (0.2503, 0.2503, 0.2503)
ob_cylinder.lineart.crease_threshold = 0.0

# ---- collection membership
col_collection_1.objects.link(ob_sphere)
col_collection_1.objects.link(ob_cylinder)

# ---- scene / render settings (as saved in the file)
scene.frame_start = 1; scene.frame_end = 250; scene.frame_set(1)
scene.render.engine = 'CYCLES'
scene.render.resolution_percentage = 50
scene.render.dither_intensity = 0.0
scene.cycles.use_denoising = False
scene.cycles.samples = 128
scene.cycles.sampling_pattern = 'TABULATED_SOBOL'
scene.cycles.use_adaptive_sampling = False
scene.cycles.use_light_tree = False
scene.cycles.blur_glossy = 0.0
scene.cycles.sample_clamp_indirect = 0.0
scene.view_settings.view_transform = 'Standard'
bpy.context.view_layer.update()

# ---- added for rendering (the .blend has no active camera and no usable light): camera, sun
cam_auto = bpy.data.cameras.new('AutoCamera')
cam_auto.lens = 50.0
cam_auto.sensor_width = 36.0
cam_auto.clip_end = 1000.0
ob_auto_camera = bpy.data.objects.new('AutoCamera', cam_auto)
scene.collection.objects.link(ob_auto_camera)
ob_auto_camera.location = (4.44075, -5.3289, 5.06829)
ob_auto_camera.rotation_euler = (1.09748, -7.21219e-08, 0.694738)
scene.camera = ob_auto_camera
light_auto_sun = bpy.data.lights.new('AutoSun', 'SUN')
light_auto_sun.energy = 3.0
light_auto_sun.angle = 0.0523599
ob_auto_sun = bpy.data.objects.new('AutoSun', light_auto_sun)
scene.collection.objects.link(ob_auto_sun)
ob_auto_sun.rotation_euler = (0.872665, 0.174533, 0.523599)
bpy.context.view_layer.update()
